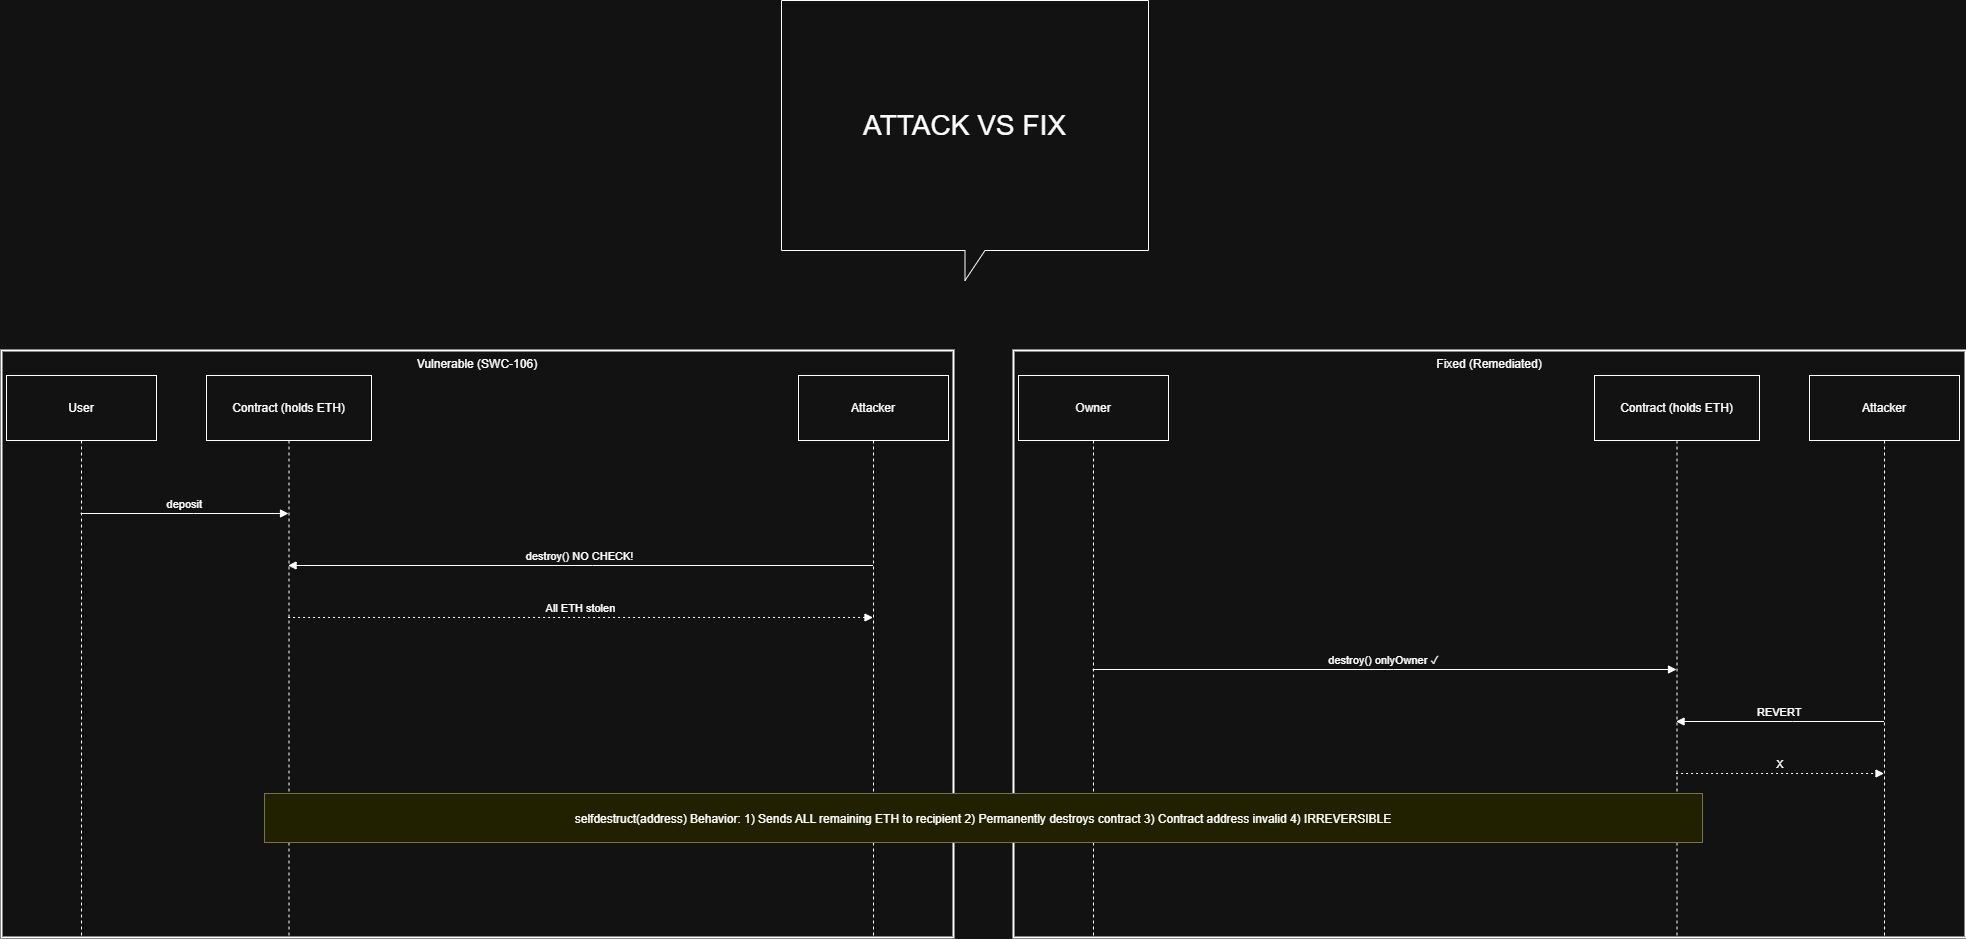

The diagram above was exported from draw.io. Its source (the exported page's mxGraphModel, read from the mxfile embedded in the PNG):
<mxGraphModel dx="2037" dy="1127" grid="1" gridSize="10" guides="1" tooltips="1" connect="1" arrows="1" fold="1" page="1" pageScale="1" pageWidth="827" pageHeight="1169" math="0" shadow="0">
  <root>
    <mxCell id="0" />
    <mxCell id="1" parent="0" />
    <mxCell id="6nkQxQJgQPWJAnvoLEON-11" parent="1" style="whiteSpace=wrap;strokeWidth=2;verticalAlign=top;" value="Vulnerable (SWC-106)" vertex="1">
      <mxGeometry height="587" width="952" x="130" y="610" as="geometry" />
    </mxCell>
    <mxCell id="6nkQxQJgQPWJAnvoLEON-12" parent="1" style="whiteSpace=wrap;strokeWidth=2;verticalAlign=top;" value="Fixed (Remediated)" vertex="1">
      <mxGeometry height="587" width="952" x="1142" y="610" as="geometry" />
    </mxCell>
    <mxCell id="6nkQxQJgQPWJAnvoLEON-13" parent="1" style="shape=umlLifeline;perimeter=lifelinePerimeter;whiteSpace=wrap;container=1;dropTarget=0;collapsible=0;recursiveResize=0;outlineConnect=0;portConstraint=eastwest;newEdgeStyle={&quot;edgeStyle&quot;:&quot;elbowEdgeStyle&quot;,&quot;elbow&quot;:&quot;vertical&quot;,&quot;curved&quot;:0,&quot;rounded&quot;:0};size=65;" value="User" vertex="1">
      <mxGeometry height="562" width="150" x="135" y="635" as="geometry" />
    </mxCell>
    <mxCell id="6nkQxQJgQPWJAnvoLEON-14" parent="1" style="shape=umlLifeline;perimeter=lifelinePerimeter;whiteSpace=wrap;container=1;dropTarget=0;collapsible=0;recursiveResize=0;outlineConnect=0;portConstraint=eastwest;newEdgeStyle={&quot;edgeStyle&quot;:&quot;elbowEdgeStyle&quot;,&quot;elbow&quot;:&quot;vertical&quot;,&quot;curved&quot;:0,&quot;rounded&quot;:0};size=65;" value="Contract (holds ETH)" vertex="1">
      <mxGeometry height="562" width="165" x="335" y="635" as="geometry" />
    </mxCell>
    <mxCell id="6nkQxQJgQPWJAnvoLEON-15" parent="1" style="shape=umlLifeline;perimeter=lifelinePerimeter;whiteSpace=wrap;container=1;dropTarget=0;collapsible=0;recursiveResize=0;outlineConnect=0;portConstraint=eastwest;newEdgeStyle={&quot;edgeStyle&quot;:&quot;elbowEdgeStyle&quot;,&quot;elbow&quot;:&quot;vertical&quot;,&quot;curved&quot;:0,&quot;rounded&quot;:0};size=65;" value="Attacker" vertex="1">
      <mxGeometry height="562" width="150" x="927" y="635" as="geometry" />
    </mxCell>
    <mxCell id="6nkQxQJgQPWJAnvoLEON-16" parent="1" style="shape=umlLifeline;perimeter=lifelinePerimeter;whiteSpace=wrap;container=1;dropTarget=0;collapsible=0;recursiveResize=0;outlineConnect=0;portConstraint=eastwest;newEdgeStyle={&quot;edgeStyle&quot;:&quot;elbowEdgeStyle&quot;,&quot;elbow&quot;:&quot;vertical&quot;,&quot;curved&quot;:0,&quot;rounded&quot;:0};size=65;" value="Owner" vertex="1">
      <mxGeometry height="562" width="150" x="1147" y="635" as="geometry" />
    </mxCell>
    <mxCell id="6nkQxQJgQPWJAnvoLEON-17" parent="1" style="shape=umlLifeline;perimeter=lifelinePerimeter;whiteSpace=wrap;container=1;dropTarget=0;collapsible=0;recursiveResize=0;outlineConnect=0;portConstraint=eastwest;newEdgeStyle={&quot;edgeStyle&quot;:&quot;elbowEdgeStyle&quot;,&quot;elbow&quot;:&quot;vertical&quot;,&quot;curved&quot;:0,&quot;rounded&quot;:0};size=65;" value="Contract (holds ETH)" vertex="1">
      <mxGeometry height="562" width="165" x="1723" y="635" as="geometry" />
    </mxCell>
    <mxCell id="6nkQxQJgQPWJAnvoLEON-18" parent="1" style="shape=umlLifeline;perimeter=lifelinePerimeter;whiteSpace=wrap;container=1;dropTarget=0;collapsible=0;recursiveResize=0;outlineConnect=0;portConstraint=eastwest;newEdgeStyle={&quot;edgeStyle&quot;:&quot;elbowEdgeStyle&quot;,&quot;elbow&quot;:&quot;vertical&quot;,&quot;curved&quot;:0,&quot;rounded&quot;:0};size=65;" value="Attacker" vertex="1">
      <mxGeometry height="562" width="150" x="1938" y="635" as="geometry" />
    </mxCell>
    <mxCell id="6nkQxQJgQPWJAnvoLEON-19" edge="1" parent="1" source="6nkQxQJgQPWJAnvoLEON-13" style="verticalAlign=bottom;edgeStyle=elbowEdgeStyle;elbow=vertical;curved=0;rounded=0;endArrow=block;" target="6nkQxQJgQPWJAnvoLEON-14" value="deposit">
      <mxGeometry relative="1" as="geometry">
        <Array as="points">
          <mxPoint x="322" y="773" />
        </Array>
      </mxGeometry>
    </mxCell>
    <mxCell id="6nkQxQJgQPWJAnvoLEON-20" edge="1" parent="1" source="6nkQxQJgQPWJAnvoLEON-15" style="verticalAlign=bottom;edgeStyle=elbowEdgeStyle;elbow=vertical;curved=0;rounded=0;endArrow=block;" target="6nkQxQJgQPWJAnvoLEON-14" value="destroy() NO CHECK!">
      <mxGeometry relative="1" as="geometry">
        <Array as="points">
          <mxPoint x="721" y="825" />
        </Array>
      </mxGeometry>
    </mxCell>
    <mxCell id="6nkQxQJgQPWJAnvoLEON-21" edge="1" parent="1" source="6nkQxQJgQPWJAnvoLEON-14" style="verticalAlign=bottom;edgeStyle=elbowEdgeStyle;elbow=vertical;curved=0;rounded=0;dashed=1;dashPattern=2 3;endArrow=block;" target="6nkQxQJgQPWJAnvoLEON-15" value="All ETH stolen">
      <mxGeometry relative="1" as="geometry">
        <Array as="points">
          <mxPoint x="718" y="877" />
        </Array>
      </mxGeometry>
    </mxCell>
    <mxCell id="6nkQxQJgQPWJAnvoLEON-22" edge="1" parent="1" source="6nkQxQJgQPWJAnvoLEON-16" style="verticalAlign=bottom;edgeStyle=elbowEdgeStyle;elbow=vertical;curved=0;rounded=0;endArrow=block;" target="6nkQxQJgQPWJAnvoLEON-17" value="destroy() onlyOwner ✓">
      <mxGeometry relative="1" as="geometry">
        <Array as="points">
          <mxPoint x="1522" y="929" />
        </Array>
      </mxGeometry>
    </mxCell>
    <mxCell id="6nkQxQJgQPWJAnvoLEON-23" edge="1" parent="1" source="6nkQxQJgQPWJAnvoLEON-18" style="verticalAlign=bottom;edgeStyle=elbowEdgeStyle;elbow=vertical;curved=0;rounded=0;endArrow=block;" target="6nkQxQJgQPWJAnvoLEON-17" value="REVERT">
      <mxGeometry relative="1" as="geometry">
        <Array as="points">
          <mxPoint x="1921" y="981" />
        </Array>
      </mxGeometry>
    </mxCell>
    <mxCell id="6nkQxQJgQPWJAnvoLEON-24" edge="1" parent="1" source="6nkQxQJgQPWJAnvoLEON-17" style="verticalAlign=bottom;edgeStyle=elbowEdgeStyle;elbow=vertical;curved=0;rounded=0;dashed=1;dashPattern=2 3;endArrow=block;" target="6nkQxQJgQPWJAnvoLEON-18" value="X">
      <mxGeometry relative="1" as="geometry">
        <Array as="points">
          <mxPoint x="1918" y="1033" />
        </Array>
      </mxGeometry>
    </mxCell>
    <mxCell id="6nkQxQJgQPWJAnvoLEON-25" parent="1" style="fillColor=#ffff88;strokeColor=#9E916F;" value="selfdestruct(address) Behavior: 1) Sends ALL remaining ETH to recipient 2) Permanently destroys contract 3) Contract address invalid 4) IRREVERSIBLE" vertex="1">
      <mxGeometry height="49" width="1438" x="393" y="1053" as="geometry" />
    </mxCell>
    <mxCell id="6nkQxQJgQPWJAnvoLEON-27" parent="1" style="shape=callout;whiteSpace=wrap;html=1;perimeter=calloutPerimeter;" value="&lt;font style=&quot;font-size: 28px;&quot;&gt;ATTACK VS FIX&lt;/font&gt;" vertex="1">
      <mxGeometry height="280" width="367" x="910" y="260" as="geometry" />
    </mxCell>
  </root>
</mxGraphModel>